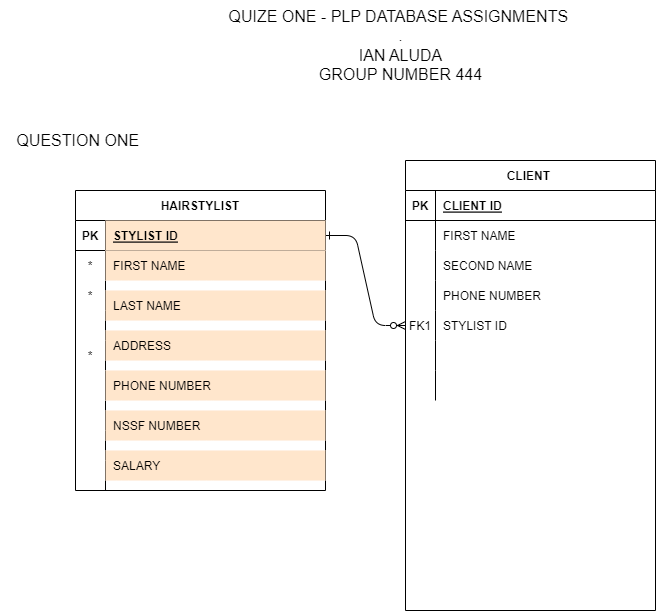

The diagram above was exported from draw.io. Its source (the exported page's mxGraphModel, read from the mxfile embedded in the PNG):
<mxGraphModel dx="552" dy="1764" grid="1" gridSize="10" guides="1" tooltips="1" connect="1" arrows="1" fold="1" page="1" pageScale="1" pageWidth="850" pageHeight="1100" math="0" shadow="0" extFonts="Permanent Marker^https://fonts.googleapis.com/css?family=Permanent+Marker">
  <root>
    <mxCell id="0" />
    <mxCell id="1" parent="0" />
    <mxCell id="C-vyLk0tnHw3VtMMgP7b-1" value="" style="edgeStyle=entityRelationEdgeStyle;endArrow=ERzeroToMany;startArrow=ERone;endFill=1;startFill=0;" parent="1" source="C-vyLk0tnHw3VtMMgP7b-24" target="C-vyLk0tnHw3VtMMgP7b-6" edge="1">
      <mxGeometry width="100" height="100" relative="1" as="geometry">
        <mxPoint x="340" y="720" as="sourcePoint" />
        <mxPoint x="440" y="620" as="targetPoint" />
      </mxGeometry>
    </mxCell>
    <mxCell id="C-vyLk0tnHw3VtMMgP7b-2" value="CLIENT " style="shape=table;startSize=30;container=1;collapsible=1;childLayout=tableLayout;fixedRows=1;rowLines=0;fontStyle=1;align=center;resizeLast=1;" parent="1" vertex="1">
      <mxGeometry x="450" y="90" width="250" height="450" as="geometry" />
    </mxCell>
    <mxCell id="C-vyLk0tnHw3VtMMgP7b-3" value="" style="shape=partialRectangle;collapsible=0;dropTarget=0;pointerEvents=0;fillColor=none;points=[[0,0.5],[1,0.5]];portConstraint=eastwest;top=0;left=0;right=0;bottom=1;" parent="C-vyLk0tnHw3VtMMgP7b-2" vertex="1">
      <mxGeometry y="30" width="250" height="30" as="geometry" />
    </mxCell>
    <mxCell id="C-vyLk0tnHw3VtMMgP7b-4" value="PK" style="shape=partialRectangle;overflow=hidden;connectable=0;fillColor=none;top=0;left=0;bottom=0;right=0;fontStyle=1;" parent="C-vyLk0tnHw3VtMMgP7b-3" vertex="1">
      <mxGeometry width="30" height="30" as="geometry">
        <mxRectangle width="30" height="30" as="alternateBounds" />
      </mxGeometry>
    </mxCell>
    <mxCell id="C-vyLk0tnHw3VtMMgP7b-5" value="CLIENT ID" style="shape=partialRectangle;overflow=hidden;connectable=0;fillColor=none;top=0;left=0;bottom=0;right=0;align=left;spacingLeft=6;fontStyle=5;" parent="C-vyLk0tnHw3VtMMgP7b-3" vertex="1">
      <mxGeometry x="30" width="220" height="30" as="geometry">
        <mxRectangle width="220" height="30" as="alternateBounds" />
      </mxGeometry>
    </mxCell>
    <mxCell id="C-vyLk0tnHw3VtMMgP7b-9" value="" style="shape=partialRectangle;collapsible=0;dropTarget=0;pointerEvents=0;fillColor=none;points=[[0,0.5],[1,0.5]];portConstraint=eastwest;top=0;left=0;right=0;bottom=0;" parent="C-vyLk0tnHw3VtMMgP7b-2" vertex="1">
      <mxGeometry y="60" width="250" height="30" as="geometry" />
    </mxCell>
    <mxCell id="C-vyLk0tnHw3VtMMgP7b-10" value="" style="shape=partialRectangle;overflow=hidden;connectable=0;fillColor=none;top=0;left=0;bottom=0;right=0;" parent="C-vyLk0tnHw3VtMMgP7b-9" vertex="1">
      <mxGeometry width="30" height="30" as="geometry">
        <mxRectangle width="30" height="30" as="alternateBounds" />
      </mxGeometry>
    </mxCell>
    <mxCell id="C-vyLk0tnHw3VtMMgP7b-11" value="FIRST NAME" style="shape=partialRectangle;overflow=hidden;connectable=0;fillColor=none;top=0;left=0;bottom=0;right=0;align=left;spacingLeft=6;" parent="C-vyLk0tnHw3VtMMgP7b-9" vertex="1">
      <mxGeometry x="30" width="220" height="30" as="geometry">
        <mxRectangle width="220" height="30" as="alternateBounds" />
      </mxGeometry>
    </mxCell>
    <mxCell id="_L2E0PoveW09b11Wqaza-13" style="shape=partialRectangle;collapsible=0;dropTarget=0;pointerEvents=0;fillColor=none;points=[[0,0.5],[1,0.5]];portConstraint=eastwest;top=0;left=0;right=0;bottom=0;" parent="C-vyLk0tnHw3VtMMgP7b-2" vertex="1">
      <mxGeometry y="90" width="250" height="30" as="geometry" />
    </mxCell>
    <mxCell id="_L2E0PoveW09b11Wqaza-14" style="shape=partialRectangle;overflow=hidden;connectable=0;fillColor=none;top=0;left=0;bottom=0;right=0;" parent="_L2E0PoveW09b11Wqaza-13" vertex="1">
      <mxGeometry width="30" height="30" as="geometry">
        <mxRectangle width="30" height="30" as="alternateBounds" />
      </mxGeometry>
    </mxCell>
    <mxCell id="_L2E0PoveW09b11Wqaza-15" value="SECOND NAME" style="shape=partialRectangle;overflow=hidden;connectable=0;fillColor=none;top=0;left=0;bottom=0;right=0;align=left;spacingLeft=6;" parent="_L2E0PoveW09b11Wqaza-13" vertex="1">
      <mxGeometry x="30" width="220" height="30" as="geometry">
        <mxRectangle width="220" height="30" as="alternateBounds" />
      </mxGeometry>
    </mxCell>
    <mxCell id="BVP7UB-eCvv5ODl5Negs-3" style="shape=partialRectangle;collapsible=0;dropTarget=0;pointerEvents=0;fillColor=none;points=[[0,0.5],[1,0.5]];portConstraint=eastwest;top=0;left=0;right=0;bottom=0;" vertex="1" parent="C-vyLk0tnHw3VtMMgP7b-2">
      <mxGeometry y="120" width="250" height="30" as="geometry" />
    </mxCell>
    <mxCell id="BVP7UB-eCvv5ODl5Negs-4" style="shape=partialRectangle;overflow=hidden;connectable=0;fillColor=none;top=0;left=0;bottom=0;right=0;" vertex="1" parent="BVP7UB-eCvv5ODl5Negs-3">
      <mxGeometry width="30" height="30" as="geometry">
        <mxRectangle width="30" height="30" as="alternateBounds" />
      </mxGeometry>
    </mxCell>
    <mxCell id="BVP7UB-eCvv5ODl5Negs-5" value="PHONE NUMBER" style="shape=partialRectangle;overflow=hidden;connectable=0;fillColor=none;top=0;left=0;bottom=0;right=0;align=left;spacingLeft=6;" vertex="1" parent="BVP7UB-eCvv5ODl5Negs-3">
      <mxGeometry x="30" width="220" height="30" as="geometry">
        <mxRectangle width="220" height="30" as="alternateBounds" />
      </mxGeometry>
    </mxCell>
    <mxCell id="C-vyLk0tnHw3VtMMgP7b-6" value="" style="shape=partialRectangle;collapsible=0;dropTarget=0;pointerEvents=0;fillColor=none;points=[[0,0.5],[1,0.5]];portConstraint=eastwest;top=0;left=0;right=0;bottom=0;" parent="C-vyLk0tnHw3VtMMgP7b-2" vertex="1">
      <mxGeometry y="150" width="250" height="30" as="geometry" />
    </mxCell>
    <mxCell id="C-vyLk0tnHw3VtMMgP7b-7" value="FK1" style="shape=partialRectangle;overflow=hidden;connectable=0;fillColor=none;top=0;left=0;bottom=0;right=0;" parent="C-vyLk0tnHw3VtMMgP7b-6" vertex="1">
      <mxGeometry width="30" height="30" as="geometry">
        <mxRectangle width="30" height="30" as="alternateBounds" />
      </mxGeometry>
    </mxCell>
    <mxCell id="C-vyLk0tnHw3VtMMgP7b-8" value="STYLIST ID" style="shape=partialRectangle;overflow=hidden;connectable=0;fillColor=none;top=0;left=0;bottom=0;right=0;align=left;spacingLeft=6;" parent="C-vyLk0tnHw3VtMMgP7b-6" vertex="1">
      <mxGeometry x="30" width="220" height="30" as="geometry">
        <mxRectangle width="220" height="30" as="alternateBounds" />
      </mxGeometry>
    </mxCell>
    <mxCell id="BVP7UB-eCvv5ODl5Negs-6" style="shape=partialRectangle;collapsible=0;dropTarget=0;pointerEvents=0;fillColor=none;points=[[0,0.5],[1,0.5]];portConstraint=eastwest;top=0;left=0;right=0;bottom=0;" vertex="1" parent="C-vyLk0tnHw3VtMMgP7b-2">
      <mxGeometry y="180" width="250" height="30" as="geometry" />
    </mxCell>
    <mxCell id="BVP7UB-eCvv5ODl5Negs-7" style="shape=partialRectangle;overflow=hidden;connectable=0;fillColor=none;top=0;left=0;bottom=0;right=0;" vertex="1" parent="BVP7UB-eCvv5ODl5Negs-6">
      <mxGeometry width="30" height="30" as="geometry">
        <mxRectangle width="30" height="30" as="alternateBounds" />
      </mxGeometry>
    </mxCell>
    <mxCell id="BVP7UB-eCvv5ODl5Negs-8" value="" style="shape=partialRectangle;overflow=hidden;connectable=0;fillColor=none;top=0;left=0;bottom=0;right=0;align=left;spacingLeft=6;" vertex="1" parent="BVP7UB-eCvv5ODl5Negs-6">
      <mxGeometry x="30" width="220" height="30" as="geometry">
        <mxRectangle width="220" height="30" as="alternateBounds" />
      </mxGeometry>
    </mxCell>
    <mxCell id="BVP7UB-eCvv5ODl5Negs-9" style="shape=partialRectangle;collapsible=0;dropTarget=0;pointerEvents=0;fillColor=none;points=[[0,0.5],[1,0.5]];portConstraint=eastwest;top=0;left=0;right=0;bottom=0;" vertex="1" parent="C-vyLk0tnHw3VtMMgP7b-2">
      <mxGeometry y="210" width="250" height="30" as="geometry" />
    </mxCell>
    <mxCell id="BVP7UB-eCvv5ODl5Negs-10" style="shape=partialRectangle;overflow=hidden;connectable=0;fillColor=none;top=0;left=0;bottom=0;right=0;" vertex="1" parent="BVP7UB-eCvv5ODl5Negs-9">
      <mxGeometry width="30" height="30" as="geometry">
        <mxRectangle width="30" height="30" as="alternateBounds" />
      </mxGeometry>
    </mxCell>
    <mxCell id="BVP7UB-eCvv5ODl5Negs-11" value="" style="shape=partialRectangle;overflow=hidden;connectable=0;fillColor=none;top=0;left=0;bottom=0;right=0;align=left;spacingLeft=6;" vertex="1" parent="BVP7UB-eCvv5ODl5Negs-9">
      <mxGeometry x="30" width="220" height="30" as="geometry">
        <mxRectangle width="220" height="30" as="alternateBounds" />
      </mxGeometry>
    </mxCell>
    <mxCell id="C-vyLk0tnHw3VtMMgP7b-23" value="HAIRSTYLIST" style="shape=table;startSize=30;container=1;collapsible=1;childLayout=tableLayout;fixedRows=1;rowLines=0;fontStyle=1;align=center;resizeLast=1;" parent="1" vertex="1">
      <mxGeometry x="120" y="120" width="250" height="300" as="geometry" />
    </mxCell>
    <mxCell id="C-vyLk0tnHw3VtMMgP7b-24" value="" style="shape=partialRectangle;collapsible=0;dropTarget=0;pointerEvents=0;fillColor=none;points=[[0,0.5],[1,0.5]];portConstraint=eastwest;top=0;left=0;right=0;bottom=1;" parent="C-vyLk0tnHw3VtMMgP7b-23" vertex="1">
      <mxGeometry y="30" width="250" height="30" as="geometry" />
    </mxCell>
    <mxCell id="C-vyLk0tnHw3VtMMgP7b-25" value="PK" style="shape=partialRectangle;overflow=hidden;connectable=0;fillColor=none;top=0;left=0;bottom=0;right=0;fontStyle=1;" parent="C-vyLk0tnHw3VtMMgP7b-24" vertex="1">
      <mxGeometry width="30" height="30" as="geometry">
        <mxRectangle width="30" height="30" as="alternateBounds" />
      </mxGeometry>
    </mxCell>
    <mxCell id="C-vyLk0tnHw3VtMMgP7b-26" value="STYLIST ID" style="shape=partialRectangle;overflow=hidden;connectable=0;fillColor=#ffe6cc;top=0;left=0;bottom=0;right=0;align=left;spacingLeft=6;fontStyle=5;strokeColor=#d79b00;" parent="C-vyLk0tnHw3VtMMgP7b-24" vertex="1">
      <mxGeometry x="30" width="220" height="30" as="geometry">
        <mxRectangle width="220" height="30" as="alternateBounds" />
      </mxGeometry>
    </mxCell>
    <mxCell id="C-vyLk0tnHw3VtMMgP7b-27" value="" style="shape=partialRectangle;collapsible=0;dropTarget=0;pointerEvents=0;fillColor=none;points=[[0,0.5],[1,0.5]];portConstraint=eastwest;top=0;left=0;right=0;bottom=0;strokeColor=#191919;" parent="C-vyLk0tnHw3VtMMgP7b-23" vertex="1">
      <mxGeometry y="60" width="250" height="30" as="geometry" />
    </mxCell>
    <mxCell id="C-vyLk0tnHw3VtMMgP7b-28" value="*" style="shape=partialRectangle;overflow=hidden;connectable=0;fillColor=none;top=0;left=0;bottom=0;right=0;" parent="C-vyLk0tnHw3VtMMgP7b-27" vertex="1">
      <mxGeometry width="30" height="30" as="geometry">
        <mxRectangle width="30" height="30" as="alternateBounds" />
      </mxGeometry>
    </mxCell>
    <mxCell id="C-vyLk0tnHw3VtMMgP7b-29" value="FIRST NAME" style="shape=partialRectangle;overflow=hidden;connectable=0;fillColor=#ffe6cc;top=0;left=0;bottom=0;right=0;align=left;spacingLeft=6;strokeColor=#d79b00;" parent="C-vyLk0tnHw3VtMMgP7b-27" vertex="1">
      <mxGeometry x="30" width="220" height="30" as="geometry">
        <mxRectangle width="220" height="30" as="alternateBounds" />
      </mxGeometry>
    </mxCell>
    <mxCell id="_L2E0PoveW09b11Wqaza-10" style="shape=partialRectangle;collapsible=0;dropTarget=0;pointerEvents=0;fillColor=none;points=[[0,0.5],[1,0.5]];portConstraint=eastwest;top=0;left=0;right=0;bottom=0;strokeColor=#191919;" parent="C-vyLk0tnHw3VtMMgP7b-23" vertex="1">
      <mxGeometry y="90" width="250" height="30" as="geometry" />
    </mxCell>
    <mxCell id="_L2E0PoveW09b11Wqaza-11" value="*" style="shape=partialRectangle;overflow=hidden;connectable=0;fillColor=none;top=0;left=0;bottom=0;right=0;" parent="_L2E0PoveW09b11Wqaza-10" vertex="1">
      <mxGeometry width="30" height="30" as="geometry">
        <mxRectangle width="30" height="30" as="alternateBounds" />
      </mxGeometry>
    </mxCell>
    <mxCell id="_L2E0PoveW09b11Wqaza-12" style="shape=partialRectangle;overflow=hidden;connectable=0;fillColor=none;top=0;left=0;bottom=0;right=0;align=left;spacingLeft=6;" parent="_L2E0PoveW09b11Wqaza-10" vertex="1">
      <mxGeometry x="30" width="220" height="30" as="geometry">
        <mxRectangle width="220" height="30" as="alternateBounds" />
      </mxGeometry>
    </mxCell>
    <mxCell id="_L2E0PoveW09b11Wqaza-47" style="shape=partialRectangle;collapsible=0;dropTarget=0;pointerEvents=0;fillColor=none;points=[[0,0.5],[1,0.5]];portConstraint=eastwest;top=0;left=0;right=0;bottom=0;strokeColor=#191919;" parent="C-vyLk0tnHw3VtMMgP7b-23" vertex="1">
      <mxGeometry y="120" width="250" height="30" as="geometry" />
    </mxCell>
    <mxCell id="_L2E0PoveW09b11Wqaza-48" style="shape=partialRectangle;overflow=hidden;connectable=0;fillColor=none;top=0;left=0;bottom=0;right=0;strokeColor=inherit;" parent="_L2E0PoveW09b11Wqaza-47" vertex="1">
      <mxGeometry width="30" height="30" as="geometry">
        <mxRectangle width="30" height="30" as="alternateBounds" />
      </mxGeometry>
    </mxCell>
    <mxCell id="_L2E0PoveW09b11Wqaza-49" style="shape=partialRectangle;overflow=hidden;connectable=0;fillColor=none;top=0;left=0;bottom=0;right=0;align=left;spacingLeft=6;" parent="_L2E0PoveW09b11Wqaza-47" vertex="1">
      <mxGeometry x="30" width="220" height="30" as="geometry">
        <mxRectangle width="220" height="30" as="alternateBounds" />
      </mxGeometry>
    </mxCell>
    <mxCell id="_L2E0PoveW09b11Wqaza-51" style="shape=partialRectangle;collapsible=0;dropTarget=0;pointerEvents=0;fillColor=none;points=[[0,0.5],[1,0.5]];portConstraint=eastwest;top=0;left=0;right=0;bottom=0;strokeColor=#191919;" parent="C-vyLk0tnHw3VtMMgP7b-23" vertex="1">
      <mxGeometry y="150" width="250" height="30" as="geometry" />
    </mxCell>
    <mxCell id="_L2E0PoveW09b11Wqaza-52" value="*" style="shape=partialRectangle;overflow=hidden;connectable=0;fillColor=none;top=0;left=0;bottom=0;right=0;" parent="_L2E0PoveW09b11Wqaza-51" vertex="1">
      <mxGeometry width="30" height="30" as="geometry">
        <mxRectangle width="30" height="30" as="alternateBounds" />
      </mxGeometry>
    </mxCell>
    <mxCell id="_L2E0PoveW09b11Wqaza-53" style="shape=partialRectangle;overflow=hidden;connectable=0;fillColor=none;top=0;left=0;bottom=0;right=0;align=left;spacingLeft=6;" parent="_L2E0PoveW09b11Wqaza-51" vertex="1">
      <mxGeometry x="30" width="220" height="30" as="geometry">
        <mxRectangle width="220" height="30" as="alternateBounds" />
      </mxGeometry>
    </mxCell>
    <mxCell id="_L2E0PoveW09b11Wqaza-54" style="shape=partialRectangle;collapsible=0;dropTarget=0;pointerEvents=0;fillColor=none;points=[[0,0.5],[1,0.5]];portConstraint=eastwest;top=0;left=0;right=0;bottom=0;strokeColor=#191919;" parent="C-vyLk0tnHw3VtMMgP7b-23" vertex="1">
      <mxGeometry y="180" width="250" height="30" as="geometry" />
    </mxCell>
    <mxCell id="_L2E0PoveW09b11Wqaza-55" style="shape=partialRectangle;overflow=hidden;connectable=0;fillColor=none;top=0;left=0;bottom=0;right=0;" parent="_L2E0PoveW09b11Wqaza-54" vertex="1">
      <mxGeometry width="30" height="30" as="geometry">
        <mxRectangle width="30" height="30" as="alternateBounds" />
      </mxGeometry>
    </mxCell>
    <mxCell id="_L2E0PoveW09b11Wqaza-56" style="shape=partialRectangle;overflow=hidden;connectable=0;fillColor=none;top=0;left=0;bottom=0;right=0;align=left;spacingLeft=6;" parent="_L2E0PoveW09b11Wqaza-54" vertex="1">
      <mxGeometry x="30" width="220" height="30" as="geometry">
        <mxRectangle width="220" height="30" as="alternateBounds" />
      </mxGeometry>
    </mxCell>
    <mxCell id="_L2E0PoveW09b11Wqaza-57" style="shape=partialRectangle;collapsible=0;dropTarget=0;pointerEvents=0;fillColor=none;points=[[0,0.5],[1,0.5]];portConstraint=eastwest;top=0;left=0;right=0;bottom=0;strokeColor=#191919;" parent="C-vyLk0tnHw3VtMMgP7b-23" vertex="1">
      <mxGeometry y="210" width="250" height="30" as="geometry" />
    </mxCell>
    <mxCell id="_L2E0PoveW09b11Wqaza-58" style="shape=partialRectangle;overflow=hidden;connectable=0;fillColor=none;top=0;left=0;bottom=0;right=0;" parent="_L2E0PoveW09b11Wqaza-57" vertex="1">
      <mxGeometry width="30" height="30" as="geometry">
        <mxRectangle width="30" height="30" as="alternateBounds" />
      </mxGeometry>
    </mxCell>
    <mxCell id="_L2E0PoveW09b11Wqaza-59" style="shape=partialRectangle;overflow=hidden;connectable=0;fillColor=none;top=0;left=0;bottom=0;right=0;align=left;spacingLeft=6;" parent="_L2E0PoveW09b11Wqaza-57" vertex="1">
      <mxGeometry x="30" width="220" height="30" as="geometry">
        <mxRectangle width="220" height="30" as="alternateBounds" />
      </mxGeometry>
    </mxCell>
    <mxCell id="_L2E0PoveW09b11Wqaza-60" style="shape=partialRectangle;collapsible=0;dropTarget=0;pointerEvents=0;fillColor=none;points=[[0,0.5],[1,0.5]];portConstraint=eastwest;top=0;left=0;right=0;bottom=0;strokeColor=#191919;" parent="C-vyLk0tnHw3VtMMgP7b-23" vertex="1">
      <mxGeometry y="240" width="250" height="30" as="geometry" />
    </mxCell>
    <mxCell id="_L2E0PoveW09b11Wqaza-61" style="shape=partialRectangle;overflow=hidden;connectable=0;fillColor=none;top=0;left=0;bottom=0;right=0;" parent="_L2E0PoveW09b11Wqaza-60" vertex="1">
      <mxGeometry width="30" height="30" as="geometry">
        <mxRectangle width="30" height="30" as="alternateBounds" />
      </mxGeometry>
    </mxCell>
    <mxCell id="_L2E0PoveW09b11Wqaza-62" style="shape=partialRectangle;overflow=hidden;connectable=0;fillColor=none;top=0;left=0;bottom=0;right=0;align=left;spacingLeft=6;" parent="_L2E0PoveW09b11Wqaza-60" vertex="1">
      <mxGeometry x="30" width="220" height="30" as="geometry">
        <mxRectangle width="220" height="30" as="alternateBounds" />
      </mxGeometry>
    </mxCell>
    <mxCell id="_L2E0PoveW09b11Wqaza-63" style="shape=partialRectangle;collapsible=0;dropTarget=0;pointerEvents=0;fillColor=none;points=[[0,0.5],[1,0.5]];portConstraint=eastwest;top=0;left=0;right=0;bottom=0;strokeColor=#191919;" parent="C-vyLk0tnHw3VtMMgP7b-23" vertex="1">
      <mxGeometry y="270" width="250" height="30" as="geometry" />
    </mxCell>
    <mxCell id="_L2E0PoveW09b11Wqaza-64" style="shape=partialRectangle;overflow=hidden;connectable=0;fillColor=none;top=0;left=0;bottom=0;right=0;" parent="_L2E0PoveW09b11Wqaza-63" vertex="1">
      <mxGeometry width="30" height="30" as="geometry">
        <mxRectangle width="30" height="30" as="alternateBounds" />
      </mxGeometry>
    </mxCell>
    <mxCell id="_L2E0PoveW09b11Wqaza-65" style="shape=partialRectangle;overflow=hidden;connectable=0;fillColor=none;top=0;left=0;bottom=0;right=0;align=left;spacingLeft=6;" parent="_L2E0PoveW09b11Wqaza-63" vertex="1">
      <mxGeometry x="30" width="220" height="30" as="geometry">
        <mxRectangle width="220" height="30" as="alternateBounds" />
      </mxGeometry>
    </mxCell>
    <mxCell id="_L2E0PoveW09b11Wqaza-3" value="LAST NAME" style="shape=partialRectangle;overflow=hidden;connectable=0;top=0;left=0;bottom=0;right=0;align=left;spacingLeft=6;fillColor=#ffe6cc;strokeColor=#d79b00;" parent="1" vertex="1">
      <mxGeometry x="150" y="220" width="220" height="30" as="geometry">
        <mxRectangle width="220" height="30" as="alternateBounds" />
      </mxGeometry>
    </mxCell>
    <mxCell id="_L2E0PoveW09b11Wqaza-4" value="ADDRESS" style="shape=partialRectangle;overflow=hidden;connectable=0;fillColor=#ffe6cc;top=0;left=0;bottom=0;right=0;align=left;spacingLeft=6;strokeColor=#d79b00;" parent="1" vertex="1">
      <mxGeometry x="150" y="260" width="220" height="30" as="geometry">
        <mxRectangle width="220" height="30" as="alternateBounds" />
      </mxGeometry>
    </mxCell>
    <mxCell id="_L2E0PoveW09b11Wqaza-5" value="PHONE NUMBER" style="shape=partialRectangle;overflow=hidden;connectable=0;top=0;left=0;bottom=0;right=0;align=left;spacingLeft=6;fillColor=#ffe6cc;strokeColor=#d79b00;" parent="1" vertex="1">
      <mxGeometry x="150" y="300" width="220" height="30" as="geometry">
        <mxRectangle width="220" height="30" as="alternateBounds" />
      </mxGeometry>
    </mxCell>
    <mxCell id="_L2E0PoveW09b11Wqaza-50" value="NSSF NUMBER" style="shape=partialRectangle;overflow=hidden;connectable=0;top=0;left=0;bottom=0;right=0;align=left;spacingLeft=6;fillColor=#ffe6cc;strokeColor=#d79b00;" parent="1" vertex="1">
      <mxGeometry x="150" y="340" width="220" height="30" as="geometry">
        <mxRectangle width="220" height="30" as="alternateBounds" />
      </mxGeometry>
    </mxCell>
    <mxCell id="_L2E0PoveW09b11Wqaza-66" value="SALARY" style="shape=partialRectangle;overflow=hidden;connectable=0;top=0;left=0;bottom=0;right=0;align=left;spacingLeft=6;fillColor=#ffe6cc;strokeColor=#d79b00;" parent="1" vertex="1">
      <mxGeometry x="150" y="380" width="220" height="30" as="geometry">
        <mxRectangle width="220" height="30" as="alternateBounds" />
      </mxGeometry>
    </mxCell>
    <mxCell id="BVP7UB-eCvv5ODl5Negs-12" value="&lt;div&gt;QUIZE ONE - PLP DATABASE ASSIGNMENTS&amp;nbsp;&lt;/div&gt;&lt;div&gt;.&lt;/div&gt;&lt;div&gt;IAN ALUDA&lt;/div&gt;&lt;div&gt;GROUP NUMBER 444&lt;/div&gt;" style="text;html=1;align=center;verticalAlign=middle;resizable=0;points=[];autosize=1;strokeColor=none;fillColor=none;fontSize=16;" vertex="1" parent="1">
      <mxGeometry x="260" y="-70" width="370" height="90" as="geometry" />
    </mxCell>
    <mxCell id="BVP7UB-eCvv5ODl5Negs-14" value="&amp;nbsp;QUESTION ONE" style="text;html=1;align=center;verticalAlign=middle;resizable=0;points=[];autosize=1;strokeColor=none;fillColor=none;fontSize=16;" vertex="1" parent="1">
      <mxGeometry x="45" y="55" width="150" height="30" as="geometry" />
    </mxCell>
  </root>
</mxGraphModel>